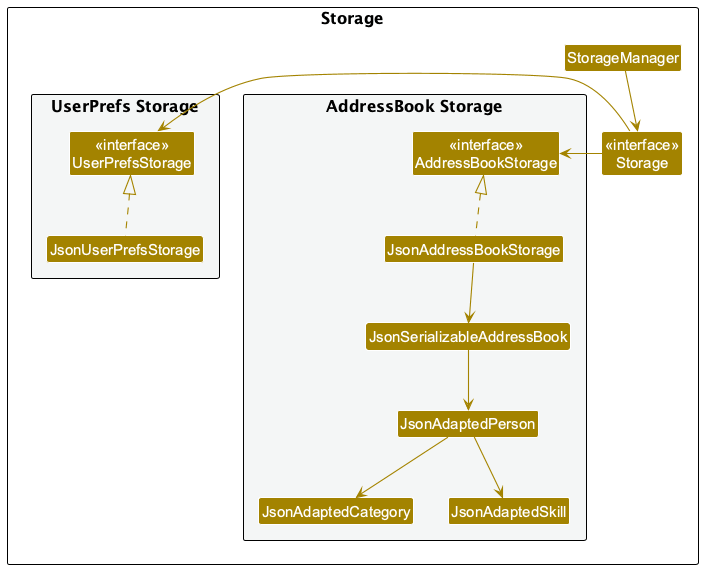

The diagram above was rendered by PlantUML. Its source (embedded in the PNG):
@startuml
!include style.puml
skinparam arrowThickness 1.1
skinparam arrowColor STORAGE_COLOR
skinparam classBackgroundColor STORAGE_COLOR

package Storage as StoragePackage {

package "UserPrefs Storage" #F4F6F6 {
    Class "<<interface>>\nUserPrefsStorage" as UserPrefsStorage
    Class JsonUserPrefsStorage
}

Class "<<interface>>\nStorage" as Storage
Class StorageManager

package "AddressBook Storage" #F4F6F6 {
    Class "<<interface>>\nAddressBookStorage" as AddressBookStorage
    Class JsonAddressBookStorage
    Class JsonSerializableAddressBook
    Class JsonAdaptedPerson
    Class JsonAdaptedCategory
    Class JsonAdaptedSkill
}
}

' Relationships
StorageManager -down-> Storage
Storage -left-> UserPrefsStorage
Storage -right-> AddressBookStorage

UserPrefsStorage <|.. JsonUserPrefsStorage
AddressBookStorage <|.. JsonAddressBookStorage

JsonAddressBookStorage -down-> JsonSerializableAddressBook
JsonSerializableAddressBook -down-> JsonAdaptedPerson
JsonAdaptedPerson -down-> JsonAdaptedCategory
JsonAdaptedPerson -down-> JsonAdaptedSkill
@enduml